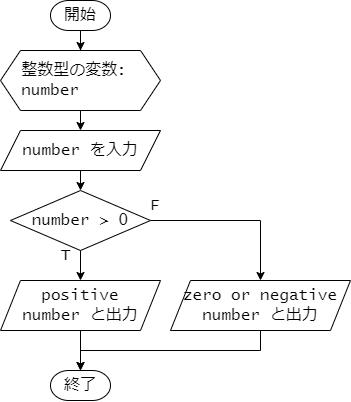

The diagram above was exported from draw.io. Its source (the exported page's mxGraphModel, read from the mxfile embedded in the PNG):
<mxGraphModel dx="844" dy="492" grid="1" gridSize="10" guides="1" tooltips="1" connect="1" arrows="1" fold="1" page="1" pageScale="1" pageWidth="827" pageHeight="1169" math="0" shadow="0">
  <root>
    <mxCell id="0" />
    <mxCell id="1" parent="0" />
    <mxCell id="pVN_MYcQnDMDJ0AVKaPc-9" style="edgeStyle=orthogonalEdgeStyle;rounded=0;orthogonalLoop=1;jettySize=auto;html=1;exitX=0.5;exitY=1;exitDx=0;exitDy=0;entryX=0.5;entryY=0;entryDx=0;entryDy=0;" parent="1" source="pVN_MYcQnDMDJ0AVKaPc-1" target="pVN_MYcQnDMDJ0AVKaPc-2" edge="1">
      <mxGeometry relative="1" as="geometry" />
    </mxCell>
    <mxCell id="pVN_MYcQnDMDJ0AVKaPc-1" value="&amp;nbsp; 整数型の変数:&lt;br&gt;&amp;nbsp; number" style="shape=hexagon;perimeter=hexagonPerimeter2;whiteSpace=wrap;html=1;fixedSize=1;fontSize=16;fontFamily=Lucida Console;align=left;" parent="1" vertex="1">
      <mxGeometry x="200" y="120" width="160" height="60" as="geometry" />
    </mxCell>
    <mxCell id="pVN_MYcQnDMDJ0AVKaPc-11" style="edgeStyle=orthogonalEdgeStyle;rounded=0;orthogonalLoop=1;jettySize=auto;html=1;exitX=0.5;exitY=1;exitDx=0;exitDy=0;entryX=0.5;entryY=0;entryDx=0;entryDy=0;" parent="1" source="pVN_MYcQnDMDJ0AVKaPc-2" target="pVN_MYcQnDMDJ0AVKaPc-3" edge="1">
      <mxGeometry relative="1" as="geometry" />
    </mxCell>
    <mxCell id="pVN_MYcQnDMDJ0AVKaPc-2" value="number を入力" style="shape=parallelogram;perimeter=parallelogramPerimeter;whiteSpace=wrap;html=1;fixedSize=1;fontSize=16;fontFamily=Lucida Console;" parent="1" vertex="1">
      <mxGeometry x="200" y="200" width="160" height="40" as="geometry" />
    </mxCell>
    <mxCell id="pVN_MYcQnDMDJ0AVKaPc-21" style="edgeStyle=orthogonalEdgeStyle;rounded=0;orthogonalLoop=1;jettySize=auto;html=1;exitX=0.5;exitY=1;exitDx=0;exitDy=0;entryX=0.5;entryY=0;entryDx=0;entryDy=0;" parent="1" source="pVN_MYcQnDMDJ0AVKaPc-3" target="pVN_MYcQnDMDJ0AVKaPc-19" edge="1">
      <mxGeometry relative="1" as="geometry" />
    </mxCell>
    <mxCell id="pVN_MYcQnDMDJ0AVKaPc-23" style="edgeStyle=orthogonalEdgeStyle;rounded=0;orthogonalLoop=1;jettySize=auto;html=1;exitX=1;exitY=0.5;exitDx=0;exitDy=0;entryX=0.5;entryY=0;entryDx=0;entryDy=0;" parent="1" source="pVN_MYcQnDMDJ0AVKaPc-3" target="pVN_MYcQnDMDJ0AVKaPc-22" edge="1">
      <mxGeometry relative="1" as="geometry" />
    </mxCell>
    <mxCell id="pVN_MYcQnDMDJ0AVKaPc-3" value="number &amp;gt; 0" style="rhombus;whiteSpace=wrap;html=1;fontSize=16;fontFamily=Lucida Console;" parent="1" vertex="1">
      <mxGeometry x="210" y="260" width="140" height="60" as="geometry" />
    </mxCell>
    <mxCell id="pVN_MYcQnDMDJ0AVKaPc-8" style="edgeStyle=orthogonalEdgeStyle;rounded=0;orthogonalLoop=1;jettySize=auto;html=1;exitX=0.5;exitY=1;exitDx=0;exitDy=0;exitPerimeter=0;" parent="1" source="pVN_MYcQnDMDJ0AVKaPc-5" target="pVN_MYcQnDMDJ0AVKaPc-1" edge="1">
      <mxGeometry relative="1" as="geometry" />
    </mxCell>
    <mxCell id="pVN_MYcQnDMDJ0AVKaPc-5" value="開始" style="strokeWidth=1;html=1;shape=mxgraph.flowchart.terminator;whiteSpace=wrap;fontSize=16;fontFamily=Lucida Console;" parent="1" vertex="1">
      <mxGeometry x="250" y="70" width="60" height="30" as="geometry" />
    </mxCell>
    <mxCell id="pVN_MYcQnDMDJ0AVKaPc-6" value="終了" style="strokeWidth=1;html=1;shape=mxgraph.flowchart.terminator;whiteSpace=wrap;fontSize=16;fontFamily=Lucida Console;" parent="1" vertex="1">
      <mxGeometry x="250" y="440" width="60" height="30" as="geometry" />
    </mxCell>
    <mxCell id="pVN_MYcQnDMDJ0AVKaPc-16" value="T" style="text;html=1;align=center;verticalAlign=middle;resizable=0;points=[];autosize=1;strokeColor=none;fillColor=none;fontSize=16;fontFamily=Lucida Console;" parent="1" vertex="1">
      <mxGeometry x="250" y="310" width="30" height="30" as="geometry" />
    </mxCell>
    <mxCell id="pVN_MYcQnDMDJ0AVKaPc-17" value="F" style="text;html=1;align=center;verticalAlign=middle;resizable=0;points=[];autosize=1;strokeColor=none;fillColor=none;fontSize=16;fontFamily=Lucida Console;" parent="1" vertex="1">
      <mxGeometry x="340" y="260" width="30" height="30" as="geometry" />
    </mxCell>
    <mxCell id="pVN_MYcQnDMDJ0AVKaPc-20" value="" style="edgeStyle=orthogonalEdgeStyle;rounded=0;orthogonalLoop=1;jettySize=auto;html=1;" parent="1" source="pVN_MYcQnDMDJ0AVKaPc-19" target="pVN_MYcQnDMDJ0AVKaPc-6" edge="1">
      <mxGeometry relative="1" as="geometry" />
    </mxCell>
    <mxCell id="pVN_MYcQnDMDJ0AVKaPc-19" value="positive &lt;br&gt;number と出力" style="shape=parallelogram;perimeter=parallelogramPerimeter;whiteSpace=wrap;html=1;fixedSize=1;fontSize=16;fontFamily=Lucida Console;" parent="1" vertex="1">
      <mxGeometry x="200" y="350" width="160" height="50" as="geometry" />
    </mxCell>
    <mxCell id="pVN_MYcQnDMDJ0AVKaPc-24" style="edgeStyle=orthogonalEdgeStyle;rounded=0;orthogonalLoop=1;jettySize=auto;html=1;exitX=0.5;exitY=1;exitDx=0;exitDy=0;entryX=0.5;entryY=0;entryDx=0;entryDy=0;entryPerimeter=0;" parent="1" source="pVN_MYcQnDMDJ0AVKaPc-22" target="pVN_MYcQnDMDJ0AVKaPc-6" edge="1">
      <mxGeometry relative="1" as="geometry" />
    </mxCell>
    <mxCell id="pVN_MYcQnDMDJ0AVKaPc-22" value="zero or negative&lt;br&gt;number と出力" style="shape=parallelogram;perimeter=parallelogramPerimeter;whiteSpace=wrap;html=1;fixedSize=1;fontSize=16;fontFamily=Lucida Console;" parent="1" vertex="1">
      <mxGeometry x="370" y="350" width="180" height="50" as="geometry" />
    </mxCell>
  </root>
</mxGraphModel>